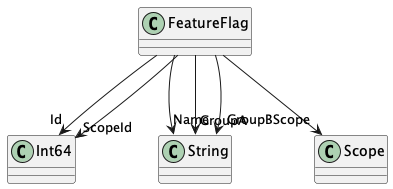

The diagram above was rendered by PlantUML. Its source (embedded in the PNG):
@startuml
class FeatureFlag {
}
FeatureFlag --> "Id" Int64
FeatureFlag --> "Name" String
FeatureFlag --> "GroupA" String
FeatureFlag --> "GroupB" String
FeatureFlag --> "ScopeId" Int64
FeatureFlag --> "Scope" Scope
@enduml